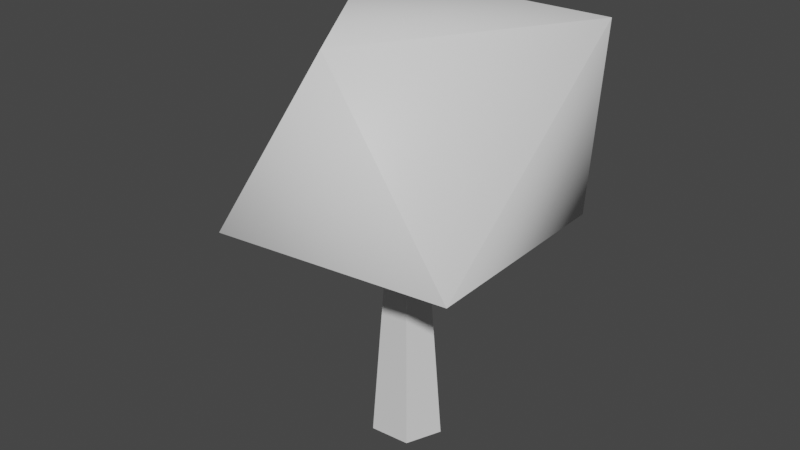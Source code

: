 # Source: tree_swamp_lod.blend  (saved by Blender 3.6.11; exported with 4.5.12 LTS)
import bpy
from mathutils import Matrix  # noqa: F401  (used for matrix-valued properties, if any)

bpy.ops.wm.read_factory_settings(use_empty=True)
scene = bpy.context.scene
scene.name = 'Scene'

# ---- collections
col_collection = bpy.data.collections.new('Collection'); scene.collection.children.link(col_collection)

# ---- materials (node trees are filled in below, after node groups)
mat_leaves = bpy.data.materials.new('Leaves')
mat_leaves.use_transparent_shadow = False
mat_trunk = bpy.data.materials.new('Trunk')
mat_trunk.use_transparent_shadow = False

# ---- material node trees
mat_leaves.use_nodes = True; mat_leaves.node_tree.nodes.clear()
_N = mat_leaves.node_tree.nodes; _L = mat_leaves.node_tree.links
n0 = _N.new('ShaderNodeBsdfPrincipled'); n0.name = 'Principled BSDF'; n0.location = (10, 300)
n0.distribution = 'GGX'
n0.subsurface_method = 'RANDOM_WALK_SKIN'
n0.inputs[3].default_value = 1.45
n0.inputs[27].default_value = (0.0, 0.0, 0.0, 1.0)
n0.inputs[28].default_value = 1.0
n1 = _N.new('ShaderNodeOutputMaterial'); n1.name = 'Material Output'; n1.location = (300, 300)
_L.new(n0.outputs[0], n1.inputs[0])
n1.is_active_output = True
mat_trunk.use_nodes = True; mat_trunk.node_tree.nodes.clear()
_N = mat_trunk.node_tree.nodes; _L = mat_trunk.node_tree.links
n0 = _N.new('ShaderNodeBsdfPrincipled'); n0.name = 'Principled BSDF'; n0.location = (10, 300)
n0.distribution = 'GGX'
n0.subsurface_method = 'RANDOM_WALK_SKIN'
n0.inputs[3].default_value = 1.45
n0.inputs[27].default_value = (0.0, 0.0, 0.0, 1.0)
n0.inputs[28].default_value = 1.0
n1 = _N.new('ShaderNodeOutputMaterial'); n1.name = 'Material Output'; n1.location = (300, 300)
_L.new(n0.outputs[0], n1.inputs[0])
n1.is_active_output = True

# ---- world
world_world = bpy.data.worlds.new('World'); scene.world = world_world
world_world.use_nodes = True; world_world.node_tree.nodes.clear()
_N = world_world.node_tree.nodes; _L = world_world.node_tree.links
n0 = _N.new('ShaderNodeOutputWorld'); n0.name = 'World Output'; n0.location = (300, 300)
n1 = _N.new('ShaderNodeBackground'); n1.name = 'Background'; n1.location = (10, 300)
n1.inputs[0].default_value = (0.05088, 0.05088, 0.05088, 1.0)
_L.new(n1.outputs[0], n0.inputs[0])
n0.is_active_output = True
world_world.color = (0.05088, 0.05088, 0.05088)
world_world.use_sun_shadow = False
world_world.sun_shadow_jitter_overblur = 0.0

# ---- meshes
me_untitled = bpy.data.meshes.new('Untitled')
me_untitled.from_pydata([(1.336, 2.721, -2.149), (1.707, 3.016, 1.391), (-0.07954, 2.733, -0.006289), (-2.614, 3.077, -0.4601), (2.294, 5.994, -0.7289), (-1.272, 3.263, 2.087), (-1.683, 5.812, -1.154), (0.3724, 5.891, 1.903), (0.07188, 4.319, 0.132), (-0.1035, 4.319, 0.1183), (0.1556, 4.319, -0.03579), (-0.1331, 4.319, -0.07198), (0.009134, 4.319, -0.1426), (0.2942, -0.2, 0.373), (-0.2851, -0.2, 0.4139), (0.4981, -0.2, -0.1342), (-0.4877, -0.2, -0.1509), (-0.01946, -0.2, -0.5018)], [], [(5, 6, 3), (5, 7, 6), (2, 5, 3), (5, 1, 7), (7, 4, 6), (4, 0, 6), (3, 6, 0), (7, 1, 4), (5, 2, 1), (4, 1, 0), (3, 0, 2), (2, 0, 1), (10, 15, 17, 12), (9, 11, 16, 14), (9, 14, 13, 8), (8, 13, 15, 10), (11, 12, 17, 16)])
me_untitled.polygons.foreach_set('material_index', [0, 0, 0, 0, 0, 0, 0, 0, 0, 0, 0, 0, 1, 1, 1, 1, 1])
me_untitled.materials.append(mat_leaves)
me_untitled.materials.append(mat_trunk)
me_untitled.update()
me_untitled.normals_split_custom_set([tuple(v) for v in zip(*[iter([-0.6339, 0.3354, 0.6969, -0.8921, 0.3324, -0.3061, -0.9609, -0.2322, -0.1509, -0.5629, 0.1257, 0.8169, 0.1188, 0.7352, 0.6673, -0.6722, 0.7345, -0.09281, 0.2709, -0.8547, -0.4429, -0.2178, -0.9356, 0.278, -0.7059, -0.413, -0.5755, -0.5636, 0.2864, 0.7749, 0.317, -0.04299, 0.9474, 0.2857, 0.7847, 0.5501, 0.3329, 0.7215, 0.6071, 0.686, 0.7057, -0.1771, -0.3778, 0.9019, -0.2092, 0.4162, 0.8311, -0.3687, 0.1131, 0.2823, -0.9526, -0.7319, 0.4308, -0.528, -0.4179, -0.7457, -0.5189, -0.4035, 0.3138, -0.8595, 0.1294, -0.2946, -0.9468, 0.3211, 0.6806, 0.6585, 0.8995, 0.2405, 0.3648, 0.766, 0.6428, -0.006853, -0.4224, -0.881, 0.2132, -0.2483, -0.6846, -0.6854, 0.2902, -0.7464, 0.5989, 0.8062, 0.581, -0.112, 0.9208, 0.1853, 0.3433, 0.5626, 0.1362, -0.8155, -0.6818, -0.6929, -0.2347, -0.2512, -0.8789, -0.4055, -0.6039, -0.5663, 0.5609, -0.3824, -0.4115, 0.8273, -0.4031, -0.9074, 0.1188, 0.1414, -0.7124, 0.6874, 0.5654, 0.03202, -0.8242, 0.5655, 0.03193, -0.8241, 0.5657, 0.03181, -0.824, 0.5659, 0.03172, -0.8239, -0.9546, 0.03293, 0.2961, -0.9544, 0.03301, 0.2967, -0.9545, 0.03301, 0.2965, -0.9545, 0.03295, 0.2963, 0.00102, 0.02947, 0.9996, 0.0009638, 0.02959, 0.9996, 0.000728, 0.02977, 0.9996, 0.0006917, 0.0299, 0.9996, 0.9167, 0.03281, 0.3983, 0.9166, 0.03283, 0.3984, 0.9166, 0.03286, 0.3986, 0.9165, 0.03292, 0.3987, -0.5337, 0.03343, -0.845, -0.534, 0.03294, -0.8448, -0.534, 0.03314, -0.8448, -0.5337, 0.03333, -0.845])] * 3)])

# ---- objects
ob_tree_swamp_lod = bpy.data.objects.new('tree_swamp_lod', me_untitled)

# ---- transforms, parenting, visibility, modifiers, constraints
ob_tree_swamp_lod.location = (0.0, 0.0, 0.0)
ob_tree_swamp_lod.rotation_euler = (1.571, -0.0, 0.0)

# ---- collection membership
col_collection.objects.link(ob_tree_swamp_lod)

# ---- scene / render settings (as saved in the file)
scene.frame_start = 1; scene.frame_end = 250; scene.frame_set(1)
scene.render.engine = 'BLENDER_EEVEE_NEXT'
scene.cycles.sampling_pattern = 'TABULATED_SOBOL'
scene.view_settings.view_transform = 'Filmic'
bpy.context.view_layer.update()

# ---- added for rendering (the .blend has no active camera and no usable light): camera, sun
cam_auto = bpy.data.cameras.new('AutoCamera')
cam_auto.lens = 50.0
cam_auto.sensor_width = 36.0
cam_auto.clip_end = 1000.0
ob_auto_camera = bpy.data.objects.new('AutoCamera', cam_auto)
scene.collection.objects.link(ob_auto_camera)
ob_auto_camera.location = (8.13604, -9.9241, 9.53386)
ob_auto_camera.rotation_euler = (1.09748, -7.21219e-08, 0.694738)
scene.camera = ob_auto_camera
light_auto_sun = bpy.data.lights.new('AutoSun', 'SUN')
light_auto_sun.energy = 3.0
light_auto_sun.angle = 0.0523599
ob_auto_sun = bpy.data.objects.new('AutoSun', light_auto_sun)
scene.collection.objects.link(ob_auto_sun)
ob_auto_sun.rotation_euler = (0.872665, 0.174533, 0.523599)
bpy.context.view_layer.update()
